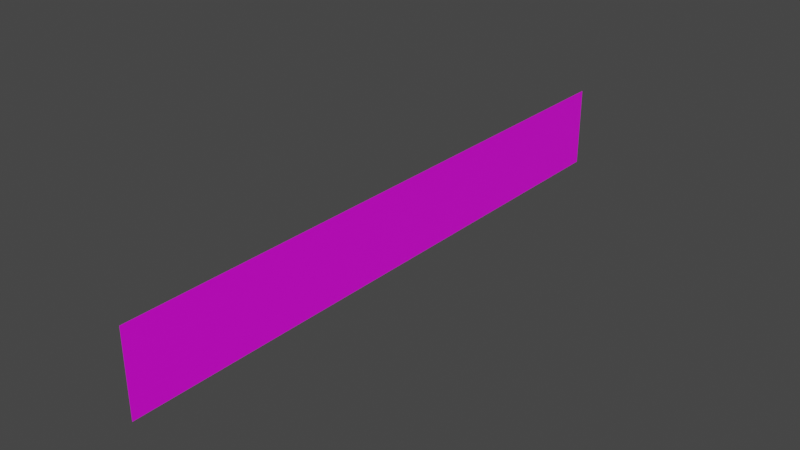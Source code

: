 # Source: ChamberWall.blend  (saved by Blender 3.2.14; exported with 4.5.12 LTS)
import bpy
from mathutils import Matrix  # noqa: F401  (used for matrix-valued properties, if any)

bpy.ops.wm.read_factory_settings(use_empty=True)
scene = bpy.context.scene
scene.name = 'Scene'

# ---- collections
col_collection = bpy.data.collections.new('Collection'); scene.collection.children.link(col_collection)

# ---- images (referenced by path relative to the original .blend; pixels are not part of the script)
import os
ASSET_DIR = os.environ.get("B2B_ASSET_DIR", "")  # directory of the original .blend (textures are referenced by path, not embedded)
HERE = os.path.dirname(os.path.abspath(__file__))  # packed textures are extracted next to this script under _unpacked/

def load_image(name, relpath, width, height, colorspace="sRGB"):
    """Load a texture the original file referenced (path relative to the .blend, or extracted next to this script)."""
    p = next((c for c in (os.path.join(HERE, relpath), os.path.join(ASSET_DIR, relpath)) if relpath and os.path.exists(c)), "")
    if p:
        img = bpy.data.images.load(p, check_existing=True)
        img.name = name
    else:  # same state as the original file: an image datablock whose file is absent (Cycles renders it pink)
        img = bpy.data.images.new(name, width, height)
        img.source = "FILE"
        img.filepath = "//" + (relpath or name)
    img.colorspace_settings.name = colorspace
    return img
img_chamber = load_image('Chamber', 'Chamber.png', 1024, 1024, 'sRGB')

# ---- materials (node trees are filled in below, after node groups)
mat_material_002 = bpy.data.materials.new('Material.002')
mat_material_002.use_transparent_shadow = False

# ---- material node trees
mat_material_002.use_nodes = True; mat_material_002.node_tree.nodes.clear()
_N = mat_material_002.node_tree.nodes; _L = mat_material_002.node_tree.links
n0 = _N.new('ShaderNodeBsdfPrincipled'); n0.name = 'Principled BSDF'; n0.location = (10, 300)
n0.distribution = 'GGX'
n0.subsurface_method = 'RANDOM_WALK_SKIN'
n0.inputs[3].default_value = 1.45
n0.inputs[27].default_value = (0.0, 0.0, 0.0, 1.0)
n0.inputs[28].default_value = 1.0
n1 = _N.new('ShaderNodeOutputMaterial'); n1.name = 'Material Output'; n1.location = (300, 300)
n2 = _N.new('ShaderNodeTexImage'); n2.name = 'Image Texture'; n2.location = (-280, 280)
n2.image = img_chamber
_L.new(n0.outputs[0], n1.inputs[0])
_L.new(n2.outputs[0], n0.inputs[0])
n1.is_active_output = True

# ---- world
world_world = bpy.data.worlds.new('World'); scene.world = world_world
world_world.use_nodes = True; world_world.node_tree.nodes.clear()
_N = world_world.node_tree.nodes; _L = world_world.node_tree.links
n0 = _N.new('ShaderNodeOutputWorld'); n0.name = 'World Output'; n0.location = (300, 300)
n1 = _N.new('ShaderNodeBackground'); n1.name = 'Background'; n1.location = (10, 300)
n1.inputs[0].default_value = (0.05088, 0.05088, 0.05088, 1.0)
_L.new(n1.outputs[0], n0.inputs[0])
n0.is_active_output = True
world_world.color = (0.05088, 0.05088, 0.05088)
world_world.use_sun_shadow = False
world_world.sun_shadow_jitter_overblur = 0.0

# ---- meshes
me_cube_003 = bpy.data.meshes.new('Cube.003')
me_cube_003.from_pydata([(0.0, 10.34, -1.401), (0.0, 10.34, 1.401), (0.0, -10.34, -1.401), (0.0, -10.34, 1.401)], [], [(0, 2, 3, 1)])
_uv = me_cube_003.uv_layers.new(name='UVMap')
_uv.uv.foreach_set('vector', [0.1354, 0.0, 0.1354, 1.0, 0.0, 1.0, 0.0, 0.0])
me_cube_003.materials.append(mat_material_002)
me_cube_003.update()

# ---- objects
ob_cube_002 = bpy.data.objects.new('Cube.002', me_cube_003)

# ---- transforms, parenting, visibility, modifiers, constraints
ob_cube_002.location = (-5.665, -2.499, 1.604)

# ---- collection membership
scene.collection.objects.link(ob_cube_002)

# ---- scene / render settings (as saved in the file)
scene.frame_start = 1; scene.frame_end = 250; scene.frame_set(1)
scene.render.engine = 'BLENDER_EEVEE_NEXT'
scene.cycles.sampling_pattern = 'TABULATED_SOBOL'
scene.cycles.use_light_tree = False
scene.view_settings.view_transform = 'Filmic'
bpy.context.view_layer.update()

# ---- added for rendering (the .blend has no active camera and no usable light): camera, sun
cam_auto = bpy.data.cameras.new('AutoCamera')
cam_auto.lens = 50.0
cam_auto.sensor_width = 36.0
cam_auto.clip_end = 1000.0
ob_auto_camera = bpy.data.objects.new('AutoCamera', cam_auto)
scene.collection.objects.link(ob_auto_camera)
ob_auto_camera.location = (13.651, -25.6787, 17.057)
ob_auto_camera.rotation_euler = (1.09748, -7.21219e-08, 0.694738)
scene.camera = ob_auto_camera
light_auto_sun = bpy.data.lights.new('AutoSun', 'SUN')
light_auto_sun.energy = 3.0
light_auto_sun.angle = 0.0523599
ob_auto_sun = bpy.data.objects.new('AutoSun', light_auto_sun)
scene.collection.objects.link(ob_auto_sun)
ob_auto_sun.rotation_euler = (0.872665, 0.174533, 0.523599)
bpy.context.view_layer.update()
